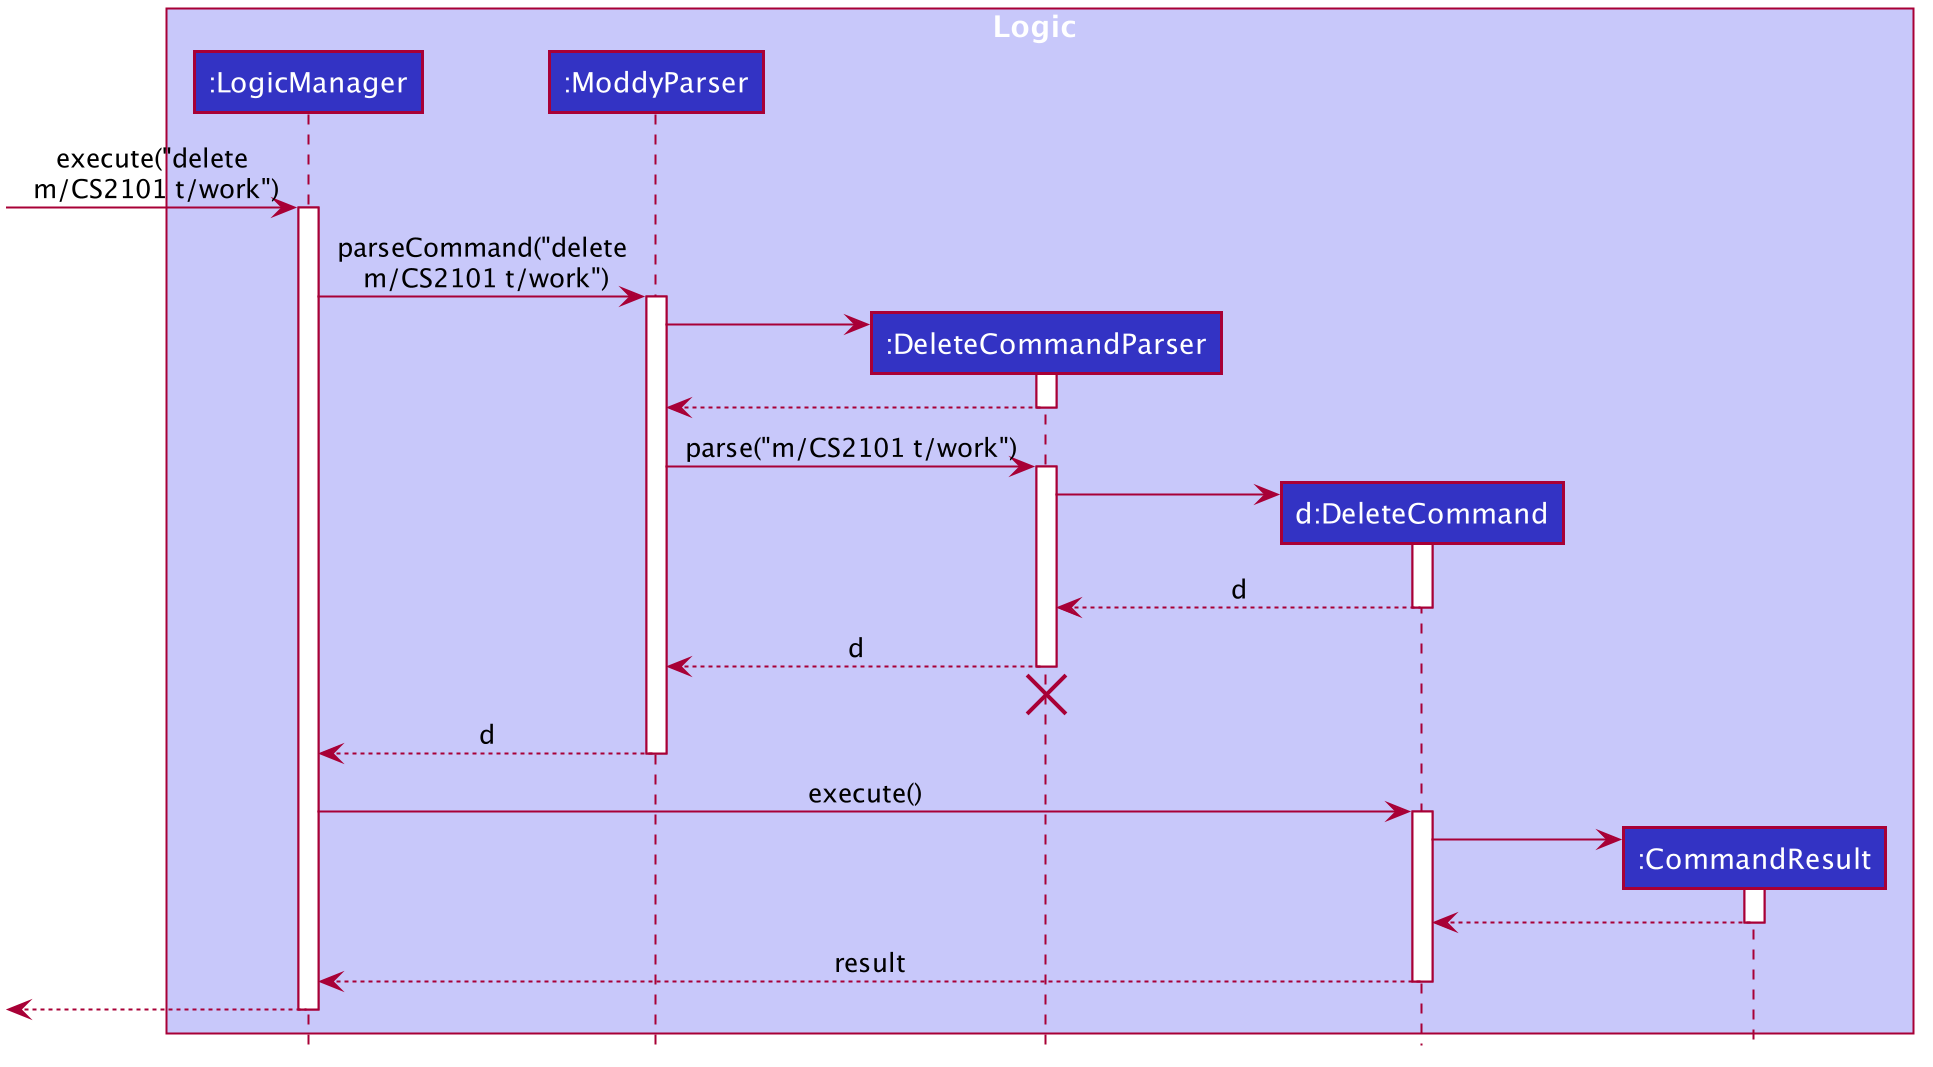

The diagram above was rendered by PlantUML. Its source (embedded in the PNG):
@startuml








skinparam BackgroundColor #FFFFFFF

skinparam Shadowing false

skinparam Class {
    FontColor #FFFFFF
    BorderThickness 1
    BorderColor #FFFFFF
    StereotypeFontColor #FFFFFF
    FontName Arial
}

skinparam Actor {
    BorderColor #000000
    Color #000000
    FontName Arial
}

skinparam Sequence {
    MessageAlign center
    BoxFontSize 15
    BoxPadding 0
    BoxFontColor #FFFFFF
    FontName Arial
}

skinparam Participant {
    FontColor #FFFFFFF
    Padding 20
}

skinparam MinClassWidth 50
skinparam ParticipantPadding 10
skinparam Shadowing false
skinparam DefaultTextAlignment center
skinparam packageStyle Rectangle

hide footbox
hide members
hide circle

box Logic #C8C8FA
participant ":LogicManager" as LogicManager #3333C4
participant ":ModdyParser" as ModdyParser #3333C4
participant ":DeleteCommandParser" as DeleteCommandParser #3333C4
participant "d:DeleteCommand" as DeleteCommand #3333C4
participant ":CommandResult" as CommandResult #3333C4
end box

[-> LogicManager : execute("delete\n m/CS2101 t/work")
activate LogicManager

LogicManager -> ModdyParser : parseCommand("delete\n m/CS2101 t/work")
activate ModdyParser

create DeleteCommandParser
ModdyParser -> DeleteCommandParser
activate DeleteCommandParser

DeleteCommandParser --> ModdyParser
deactivate DeleteCommandParser

ModdyParser -> DeleteCommandParser : parse("m/CS2101 t/work")
activate DeleteCommandParser

create DeleteCommand
DeleteCommandParser -> DeleteCommand
activate DeleteCommand

DeleteCommand --> DeleteCommandParser : d
deactivate DeleteCommand

DeleteCommandParser --> ModdyParser : d
deactivate DeleteCommandParser
DeleteCommandParser -[hidden]-> ModdyParser
destroy DeleteCommandParser

ModdyParser --> LogicManager : d
deactivate ModdyParser

LogicManager -> DeleteCommand : execute()
activate DeleteCommand

create CommandResult
DeleteCommand -> CommandResult
activate CommandResult

CommandResult --> DeleteCommand
deactivate CommandResult

DeleteCommand --> LogicManager : result
deactivate DeleteCommand

[<-- LogicManager
deactivate LogicManager

@enduml